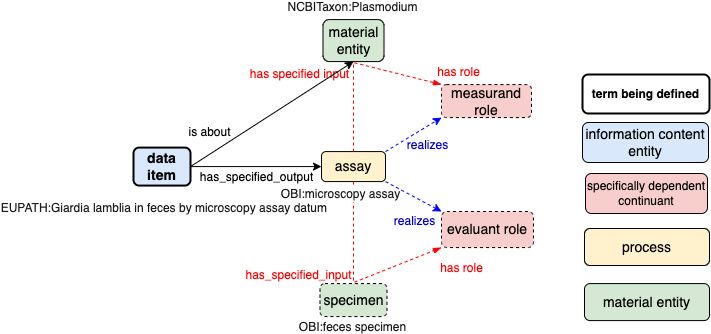

The diagram above was exported from draw.io. Its source (the exported page's mxGraphModel, read from the mxfile embedded in the PNG):
<mxGraphModel dx="1956" dy="1864" grid="1" gridSize="10" guides="1" tooltips="1" connect="1" arrows="1" fold="1" page="1" pageScale="1" pageWidth="850" pageHeight="1100" math="0" shadow="0">
  <root>
    <mxCell id="0" />
    <mxCell id="1" parent="0" />
    <mxCell id="9ZriSGAV2FXaj-oxq5zN-2" value="&lt;span style=&quot;font-size: 14px&quot;&gt;&lt;span&gt;process&lt;br&gt;&lt;/span&gt;&lt;/span&gt;" style="rounded=1;whiteSpace=wrap;html=1;fillColor=#fff2cc;strokeColor=#000000;fontStyle=0" vertex="1" parent="1">
      <mxGeometry x="425" y="112" width="125" height="37" as="geometry" />
    </mxCell>
    <mxCell id="9ZriSGAV2FXaj-oxq5zN-3" style="edgeStyle=orthogonalEdgeStyle;rounded=0;orthogonalLoop=1;jettySize=auto;html=1;exitX=0;exitY=0.5;exitDx=0;exitDy=0;entryX=1;entryY=0.5;entryDx=0;entryDy=0;fontColor=#000000;strokeColor=#000000;startArrow=classic;startFill=1;endArrow=none;endFill=0;" edge="1" parent="1" source="9ZriSGAV2FXaj-oxq5zN-4" target="9ZriSGAV2FXaj-oxq5zN-23">
      <mxGeometry relative="1" as="geometry" />
    </mxCell>
    <mxCell id="9ZriSGAV2FXaj-oxq5zN-4" value="&lt;span&gt;&lt;font style=&quot;font-size: 14px&quot;&gt;assay&lt;/font&gt;&lt;/span&gt;" style="rounded=1;whiteSpace=wrap;html=1;fillColor=#fff2cc;strokeColor=#000000;strokeWidth=1;fontStyle=0" vertex="1" parent="1">
      <mxGeometry x="162" y="35.079999999999984" width="64" height="30" as="geometry" />
    </mxCell>
    <mxCell id="9ZriSGAV2FXaj-oxq5zN-5" value="&lt;span style=&quot;font-size: 14px&quot;&gt;&lt;span&gt;measurand role&lt;br&gt;&lt;/span&gt;&lt;/span&gt;" style="rounded=1;whiteSpace=wrap;html=1;fillColor=#f8cecc;strokeColor=#000000;fontStyle=0;dashed=1;" vertex="1" parent="1">
      <mxGeometry x="282" y="-31.920000000000016" width="90" height="33" as="geometry" />
    </mxCell>
    <mxCell id="9ZriSGAV2FXaj-oxq5zN-6" value="&lt;span style=&quot;font-size: 14px&quot;&gt;&lt;span&gt;material entity&lt;/span&gt;&lt;/span&gt;" style="rounded=1;whiteSpace=wrap;html=1;fillColor=#d5e8d4;strokeColor=#000000;fontStyle=0" vertex="1" parent="1">
      <mxGeometry x="163.5" y="-96.92000000000002" width="61" height="42" as="geometry" />
    </mxCell>
    <mxCell id="9ZriSGAV2FXaj-oxq5zN-7" value="&lt;span style=&quot;font-size: 14px&quot;&gt;&lt;span&gt;specimen&lt;br&gt;&lt;/span&gt;&lt;/span&gt;" style="rounded=1;whiteSpace=wrap;html=1;fillColor=#d5e8d4;strokeColor=#000000;fontStyle=0;dashed=1;" vertex="1" parent="1">
      <mxGeometry x="160.5" y="167.07999999999998" width="67" height="33" as="geometry" />
    </mxCell>
    <mxCell id="9ZriSGAV2FXaj-oxq5zN-8" value="&lt;span style=&quot;font-size: 14px&quot;&gt;&lt;span&gt;evaluant role&lt;/span&gt;&lt;/span&gt;" style="rounded=1;whiteSpace=wrap;html=1;fillColor=#f8cecc;strokeColor=#000000;fontStyle=0;dashed=1;" vertex="1" parent="1">
      <mxGeometry x="282" y="94.99999999999994" width="92" height="36.08" as="geometry" />
    </mxCell>
    <mxCell id="9ZriSGAV2FXaj-oxq5zN-9" style="edgeStyle=none;rounded=0;orthogonalLoop=1;jettySize=auto;html=1;fontColor=#FFFFFF;endArrow=blockThin;endFill=1;exitX=0.5;exitY=1;exitDx=0;exitDy=0;strokeColor=#FF0000;entryX=0;entryY=1;entryDx=0;entryDy=0;dashed=1;" edge="1" parent="1" source="9ZriSGAV2FXaj-oxq5zN-4" target="9ZriSGAV2FXaj-oxq5zN-8">
      <mxGeometry relative="1" as="geometry">
        <mxPoint x="285" y="74.07999999999998" as="sourcePoint" />
        <mxPoint x="411" y="67.07999999999998" as="targetPoint" />
        <Array as="points">
          <mxPoint x="194" y="166.07999999999998" />
        </Array>
      </mxGeometry>
    </mxCell>
    <mxCell id="9ZriSGAV2FXaj-oxq5zN-10" value="realizes" style="edgeLabel;html=1;align=center;verticalAlign=middle;resizable=0;points=[];fontSize=12;fontColor=#0000CC;fontStyle=0" vertex="1" connectable="0" parent="9ZriSGAV2FXaj-oxq5zN-9">
      <mxGeometry x="-0.1246" y="1" relative="1" as="geometry">
        <mxPoint x="59" y="-47" as="offset" />
      </mxGeometry>
    </mxCell>
    <mxCell id="9ZriSGAV2FXaj-oxq5zN-11" value="has specified input" style="edgeLabel;html=1;align=center;verticalAlign=middle;resizable=0;points=[];fontSize=12;fontColor=#FF0000;" vertex="1" connectable="0" parent="9ZriSGAV2FXaj-oxq5zN-9">
      <mxGeometry x="-0.1246" y="1" relative="1" as="geometry">
        <mxPoint x="-56" y="-194" as="offset" />
      </mxGeometry>
    </mxCell>
    <mxCell id="9ZriSGAV2FXaj-oxq5zN-12" value="has role" style="edgeLabel;html=1;align=center;verticalAlign=middle;resizable=0;points=[];fontSize=12;fontColor=#FF0000;" vertex="1" connectable="0" parent="9ZriSGAV2FXaj-oxq5zN-9">
      <mxGeometry x="-0.1246" y="1" relative="1" as="geometry">
        <mxPoint x="103" y="-196" as="offset" />
      </mxGeometry>
    </mxCell>
    <mxCell id="9ZriSGAV2FXaj-oxq5zN-13" value="realizes" style="edgeLabel;html=1;align=center;verticalAlign=middle;resizable=0;points=[];fontSize=12;fontColor=#0000CC;fontStyle=0" vertex="1" connectable="0" parent="9ZriSGAV2FXaj-oxq5zN-9">
      <mxGeometry x="-0.1246" y="1" relative="1" as="geometry">
        <mxPoint x="72" y="-123" as="offset" />
      </mxGeometry>
    </mxCell>
    <mxCell id="9ZriSGAV2FXaj-oxq5zN-14" value="has role" style="edgeLabel;html=1;align=center;verticalAlign=middle;resizable=0;points=[];fontSize=12;fontColor=#FF0000;" vertex="1" connectable="0" parent="9ZriSGAV2FXaj-oxq5zN-9">
      <mxGeometry x="-0.1246" y="1" relative="1" as="geometry">
        <mxPoint x="106" as="offset" />
      </mxGeometry>
    </mxCell>
    <mxCell id="9ZriSGAV2FXaj-oxq5zN-15" value="is about" style="edgeLabel;html=1;align=center;verticalAlign=middle;resizable=0;points=[];fontSize=12;fontColor=#000000;" vertex="1" connectable="0" parent="9ZriSGAV2FXaj-oxq5zN-9">
      <mxGeometry x="-0.1246" y="1" relative="1" as="geometry">
        <mxPoint x="-146" y="-136" as="offset" />
      </mxGeometry>
    </mxCell>
    <mxCell id="9ZriSGAV2FXaj-oxq5zN-16" style="edgeStyle=none;rounded=0;orthogonalLoop=1;jettySize=auto;html=1;fontColor=#FFFFFF;endArrow=blockThin;endFill=1;exitX=0.5;exitY=0;exitDx=0;exitDy=0;entryX=0;entryY=0;entryDx=0;entryDy=0;strokeColor=#FF0000;dashed=1;" edge="1" parent="1" source="9ZriSGAV2FXaj-oxq5zN-4" target="9ZriSGAV2FXaj-oxq5zN-5">
      <mxGeometry relative="1" as="geometry">
        <mxPoint x="288" y="50.079999999999984" as="sourcePoint" />
        <mxPoint x="348" y="-62.920000000000016" as="targetPoint" />
        <Array as="points">
          <mxPoint x="194" y="-53.920000000000016" />
        </Array>
      </mxGeometry>
    </mxCell>
    <mxCell id="9ZriSGAV2FXaj-oxq5zN-17" value="has_specified_input" style="edgeLabel;html=1;align=center;verticalAlign=middle;resizable=0;points=[];fontSize=12;fontColor=#FF0000;" vertex="1" connectable="0" parent="9ZriSGAV2FXaj-oxq5zN-16">
      <mxGeometry x="-0.1246" y="1" relative="1" as="geometry">
        <mxPoint x="-55" y="202" as="offset" />
      </mxGeometry>
    </mxCell>
    <mxCell id="9ZriSGAV2FXaj-oxq5zN-18" value="OBI:feces specimen" style="edgeLabel;html=1;align=center;verticalAlign=middle;resizable=0;points=[];fontSize=12;fontColor=#1A1A1A;" vertex="1" connectable="0" parent="1">
      <mxGeometry x="192.31306528665948" y="210.00076349610433" as="geometry" />
    </mxCell>
    <mxCell id="9ZriSGAV2FXaj-oxq5zN-19" value="EUPATH:Giardia lamblia in feces by microscopy assay datum&amp;nbsp;" style="edgeLabel;html=1;align=center;verticalAlign=middle;resizable=0;points=[];fontSize=12;fontColor=#1A1A1A;" vertex="1" connectable="0" parent="1">
      <mxGeometry x="5.312859973576451" y="91.00342635978478" as="geometry" />
    </mxCell>
    <mxCell id="9ZriSGAV2FXaj-oxq5zN-20" value="OBI:microscopy assay" style="edgeLabel;html=1;align=center;verticalAlign=middle;resizable=0;points=[];fontSize=12;fontColor=#1A1A1A;" vertex="1" connectable="0" parent="1">
      <mxGeometry x="180.00285997357645" y="77.00342635978478" as="geometry" />
    </mxCell>
    <mxCell id="9ZriSGAV2FXaj-oxq5zN-21" value="NCBITaxon:Plasmodium" style="edgeLabel;html=1;align=center;verticalAlign=middle;resizable=0;points=[];fontSize=12;fontColor=#1A1A1A;" vertex="1" connectable="0" parent="1">
      <mxGeometry x="192.31285997357645" y="-109.99657364021522" as="geometry" />
    </mxCell>
    <mxCell id="9ZriSGAV2FXaj-oxq5zN-22" value="has_specified_output" style="edgeLabel;html=1;align=center;verticalAlign=middle;resizable=0;points=[];fontSize=12;fontColor=#000000;" vertex="1" connectable="0" parent="1">
      <mxGeometry x="88.34687569444782" y="57.38991784757701" as="geometry">
        <mxPoint x="8" y="3" as="offset" />
      </mxGeometry>
    </mxCell>
    <mxCell id="9ZriSGAV2FXaj-oxq5zN-23" value="&lt;font style=&quot;font-size: 14px&quot;&gt;data item&lt;/font&gt;" style="rounded=1;whiteSpace=wrap;html=1;fillColor=#dae8fc;strokeColor=#000000;strokeWidth=2;fontStyle=1" vertex="1" parent="1">
      <mxGeometry x="-26" y="31.079999999999984" width="57" height="38" as="geometry" />
    </mxCell>
    <mxCell id="9ZriSGAV2FXaj-oxq5zN-24" value="" style="endArrow=classic;html=1;rounded=0;fontColor=#000000;strokeColor=#0000FF;exitX=1;exitY=0;exitDx=0;exitDy=0;entryX=0;entryY=1;entryDx=0;entryDy=0;strokeWidth=1;dashed=1;" edge="1" parent="1" source="9ZriSGAV2FXaj-oxq5zN-4" target="9ZriSGAV2FXaj-oxq5zN-5">
      <mxGeometry width="50" height="50" relative="1" as="geometry">
        <mxPoint x="451" y="76.07999999999998" as="sourcePoint" />
        <mxPoint x="501" y="26.079999999999984" as="targetPoint" />
      </mxGeometry>
    </mxCell>
    <mxCell id="9ZriSGAV2FXaj-oxq5zN-25" value="" style="endArrow=classic;html=1;rounded=0;fontColor=#000000;strokeColor=#0000FF;exitX=1;exitY=1;exitDx=0;exitDy=0;entryX=0;entryY=0;entryDx=0;entryDy=0;strokeWidth=1;dashed=1;" edge="1" parent="1" source="9ZriSGAV2FXaj-oxq5zN-4" target="9ZriSGAV2FXaj-oxq5zN-8">
      <mxGeometry width="50" height="50" relative="1" as="geometry">
        <mxPoint x="226" y="35.079999999999984" as="sourcePoint" />
        <mxPoint x="282" y="1.079999999999984" as="targetPoint" />
        <Array as="points" />
      </mxGeometry>
    </mxCell>
    <mxCell id="9ZriSGAV2FXaj-oxq5zN-26" value="" style="endArrow=classic;html=1;rounded=0;fontColor=#000000;strokeColor=#000000;exitX=1;exitY=0.5;exitDx=0;exitDy=0;entryX=0.5;entryY=1;entryDx=0;entryDy=0;strokeWidth=1;" edge="1" parent="1" source="9ZriSGAV2FXaj-oxq5zN-23" target="9ZriSGAV2FXaj-oxq5zN-6">
      <mxGeometry width="50" height="50" relative="1" as="geometry">
        <mxPoint x="33" y="49.079999999999984" as="sourcePoint" />
        <mxPoint x="89" y="15.079999999999984" as="targetPoint" />
      </mxGeometry>
    </mxCell>
    <mxCell id="9ZriSGAV2FXaj-oxq5zN-27" value="specifically dependent continuant" style="rounded=1;whiteSpace=wrap;html=1;fillColor=#f8cecc;strokeColor=#000000;fontStyle=0;labelBackgroundColor=none;labelBorderColor=none;" vertex="1" parent="1">
      <mxGeometry x="426" y="57" width="122" height="40" as="geometry" />
    </mxCell>
    <mxCell id="9ZriSGAV2FXaj-oxq5zN-28" value="&lt;span style=&quot;font-size: 14px&quot;&gt;&lt;span&gt;information content entity&lt;/span&gt;&lt;/span&gt;" style="rounded=1;whiteSpace=wrap;html=1;fillColor=#dae8fc;strokeColor=#000000;fontStyle=0" vertex="1" parent="1">
      <mxGeometry x="423" y="6" width="126" height="40" as="geometry" />
    </mxCell>
    <mxCell id="9ZriSGAV2FXaj-oxq5zN-29" value="&lt;b&gt;term being defined&lt;/b&gt;" style="rounded=1;whiteSpace=wrap;html=1;fontStyle=0;strokeWidth=2;" vertex="1" parent="1">
      <mxGeometry x="423" y="-42" width="127" height="39" as="geometry" />
    </mxCell>
    <mxCell id="9ZriSGAV2FXaj-oxq5zN-30" value="&lt;span style=&quot;font-size: 14px&quot;&gt;&lt;span&gt;material entity&lt;br&gt;&lt;/span&gt;&lt;/span&gt;" style="rounded=1;whiteSpace=wrap;html=1;fillColor=#D5E8D4;strokeColor=#000000;fontStyle=0" vertex="1" parent="1">
      <mxGeometry x="425" y="167.07999999999998" width="125" height="37" as="geometry" />
    </mxCell>
  </root>
</mxGraphModel>